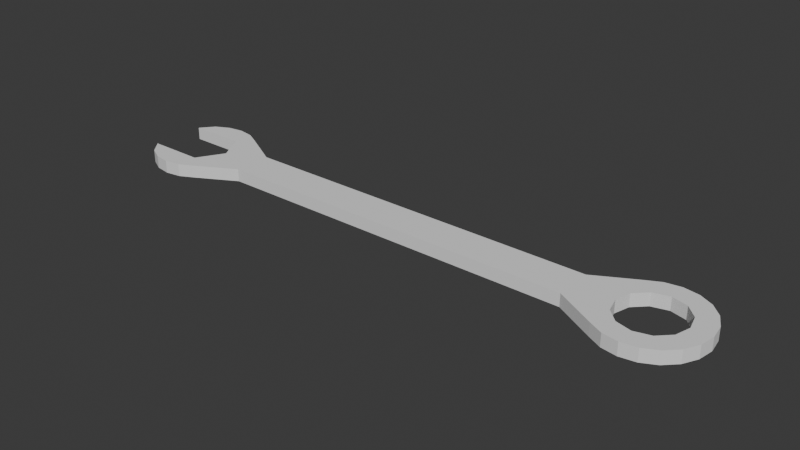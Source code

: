 # Source: spanner.blend  (saved by Blender 4.3.32; exported with 4.5.12 LTS)
import bpy
from mathutils import Matrix  # noqa: F401  (used for matrix-valued properties, if any)

bpy.ops.wm.read_factory_settings(use_empty=True)
scene = bpy.context.scene
scene.name = 'Scene'

# ---- collections
col_collection = bpy.data.collections.new('Collection'); scene.collection.children.link(col_collection)

# ---- world
world_world = bpy.data.worlds.new('World'); scene.world = world_world
world_world.use_nodes = True; world_world.node_tree.nodes.clear()
_N = world_world.node_tree.nodes; _L = world_world.node_tree.links
n0 = _N.new('ShaderNodeOutputWorld'); n0.name = 'World Output'; n0.location = (300, 300)
n1 = _N.new('ShaderNodeBackground'); n1.name = 'Background'; n1.location = (10, 300)
n1.inputs[0].default_value = (0.05088, 0.05088, 0.05088, 1.0)
_L.new(n1.outputs[0], n0.inputs[0])
n0.is_active_output = True
world_world.color = (0.05088, 0.05088, 0.05088)
world_world.sun_shadow_jitter_overblur = 0.0

# ---- meshes
me_circle_001 = bpy.data.meshes.new('Circle.001')
me_circle_001.from_pydata([(4.0, 0.8, 0.0), (3.753, 0.7608, 0.0), (3.53, 0.6472, 0.0), (3.353, 0.4702, 0.0), (3.239, 0.2472, 0.0), (3.2, 0.0, 0.0), (3.239, -0.2472, 0.0), (3.353, -0.4702, 0.0), (3.53, -0.6472, 0.0), (3.753, -0.7608, 0.0), (4.0, -0.8, 0.0), (4.247, -0.7608, 0.0), (4.47, -0.6472, 0.0), (4.647, -0.4702, 0.0), (4.761, -0.2472, 0.0), (4.8, 0.0, 0.0), (4.761, 0.2472, 0.0), (4.647, 0.4702, 0.0), (4.47, 0.6472, 0.0), (4.247, 0.7608, 0.0), (4.0, 0.5, 0.0), (3.75, 0.433, 0.0), (3.567, 0.25, 0.0), (3.5, 0.0, 0.0), (3.567, -0.25, 0.0), (3.75, -0.433, 0.0), (4.0, -0.5, 0.0), (4.25, -0.433, 0.0), (4.433, -0.25, 0.0), (4.5, 0.0, 0.0), (4.433, 0.25, 0.0), (4.25, 0.433, 0.0), (-4.0, 0.8, 0.0), (-4.247, 0.7608, 0.0), (-4.47, 0.6472, 0.0), (-4.647, 0.433, 0.0), (-4.647, -0.4335, 0.0), (-4.47, -0.6472, 0.0), (-4.247, -0.7608, 0.0), (-4.0, -0.8, 0.0), (-3.753, -0.7608, 0.0), (-3.53, -0.6472, 0.0), (-3.353, -0.4702, 0.0), (-3.239, -0.2472, 0.0), (-3.2, 0.0, 0.0), (-3.239, 0.2472, 0.0), (-3.353, 0.4702, 0.0), (-3.53, 0.6472, 0.0), (-3.753, 0.7608, 0.0), (-2.9, -0.3, 0.0), (2.9, -0.3, 0.0), (-2.9, 0.3, 0.0), (2.9, 0.3, 0.0), (-4.25, 0.433, 0.0), (-4.25, -0.433, 0.0), (-3.75, -0.433, 0.0), (-3.5, 0.0, 0.0), (-3.75, 0.433, 0.0)], [], [(49, 50, 52, 51), (3, 2, 52, 50, 8, 7, 6, 5, 4), (3, 4, 22), (23, 22, 4), (4, 5, 23), (5, 6, 23), (24, 23, 6), (6, 7, 24), (7, 8, 25, 24), (8, 9, 25), (26, 25, 9), (9, 10, 26), (10, 11, 26), (27, 26, 11), (11, 12, 27), (12, 13, 28, 27), (13, 14, 28), (29, 28, 14), (14, 15, 29), (15, 16, 29), (30, 29, 16), (16, 17, 30), (17, 18, 31, 30), (18, 19, 31), (20, 31, 19), (19, 0, 20), (0, 1, 20), (21, 20, 1), (1, 2, 21), (2, 3, 22, 21), (42, 41, 49, 51, 47, 46, 45, 44, 43), (34, 35, 53), (36, 37, 54), (44, 45, 56), (56, 43, 44), (57, 32, 53), (46, 57, 56), (45, 46, 56), (55, 54, 39), (43, 56, 42), (56, 55, 42), (41, 55, 40), (47, 48, 57), (46, 47, 57), (48, 32, 57), (42, 55, 41), (40, 55, 39), (39, 54, 38), (37, 38, 54), (32, 33, 53), (33, 34, 53)])
_uv = me_circle_001.uv_layers.new(name='UVMap')
_uv.uv.foreach_set('vector', [0.0, 0.0, 1.0, 0.0, 1.0, 1.0, 0.0, 1.0, 0.0, 0.0, 0.0, 0.0, 1.0, 1.0, 1.0, 0.0, 0.0, 0.0, 0.0, 0.0, 0.0, 0.0, 0.0, 0.0, 0.0, 0.0, 0.0, 0.0, 0.0, 0.0, 0.0, 0.0, 0.0, 0.0, 0.0, 0.0, 0.0, 0.0, 0.0, 0.0, 0.0, 0.0, 0.0, 0.0, 0.0, 0.0, 0.0, 0.0, 0.0, 0.0, 0.0, 0.0, 0.0, 0.0, 0.0, 0.0, 0.0, 0.0, 0.0, 0.0, 0.0, 0.0, 0.0, 0.0, 0.0, 0.0, 0.0, 0.0, 0.0, 0.0, 0.0, 0.0, 0.0, 0.0, 0.0, 0.0, 0.0, 0.0, 0.0, 0.0, 0.0, 0.0, 0.0, 0.0, 0.0, 0.0, 0.0, 0.0, 0.0, 0.0, 0.0, 0.0, 0.0, 0.0, 0.0, 0.0, 0.0, 0.0, 0.0, 0.0, 0.0, 0.0, 0.0, 0.0, 0.0, 0.0, 0.0, 0.0, 0.0, 0.0, 0.0, 0.0, 0.0, 0.0, 0.0, 0.0, 0.0, 0.0, 0.0, 0.0, 0.0, 0.0, 0.0, 0.0, 0.0, 0.0, 0.0, 0.0, 0.0, 0.0, 0.0, 0.0, 0.0, 0.0, 0.0, 0.0, 0.0, 0.0, 0.0, 0.0, 0.0, 0.0, 0.0, 0.0, 0.0, 0.0, 0.0, 0.0, 0.0, 0.0, 0.0, 0.0, 0.0, 0.0, 0.0, 0.0, 0.0, 0.0, 0.0, 0.0, 0.0, 0.0, 0.0, 0.0, 0.0, 0.0, 0.0, 0.0, 0.0, 0.0, 0.0, 0.0, 0.0, 0.0, 0.0, 0.0, 0.0, 0.0, 0.0, 0.0, 0.0, 0.0, 0.0, 0.0, 0.0, 0.0, 0.0, 0.0, 0.0, 0.0, 0.0, 0.0, 0.0, 0.0, 0.0, 0.0, 0.0, 0.0, 0.0, 0.0, 0.0, 0.0, 0.0, 0.0, 0.0, 0.0, 0.0, 0.0, 0.0, 1.0, 0.0, 0.0, 0.0, 0.0, 0.0, 0.0, 0.0, 0.0, 0.0, 0.0, 0.0, 0.0, 0.0, 0.0, 0.0, 0.0, 0.0, 0.0, 0.0, 0.0, 0.0, 0.0, 0.0, 0.0, 0.0, 0.0, 0.0, 0.0, 0.0, 0.0, 0.0, 0.0, 0.0, 0.0, 0.0, 0.0, 0.0, 0.0, 0.0, 0.0, 0.0, 0.0, 0.0, 0.0, 0.0, 0.0, 0.0, 0.0, 0.0, 0.0, 0.0, 0.0, 0.0, 0.0, 0.0, 0.0, 0.0, 0.0, 0.0, 0.0, 0.0, 0.0, 0.0, 0.0, 0.0, 0.0, 0.0, 0.0, 0.0, 0.0, 0.0, 0.0, 0.0, 0.0, 0.0, 0.0, 0.0, 0.0, 0.0, 0.0, 0.0, 0.0, 0.0, 0.0, 0.0, 0.0, 0.0, 0.0, 0.0, 0.0, 0.0, 0.0, 0.0, 0.0, 0.0, 0.0, 0.0, 0.0, 0.0, 0.0, 0.0, 0.0, 0.0, 0.0, 0.0, 0.0, 0.0, 0.0, 0.0, 0.0, 0.0, 0.0, 0.0, 0.0, 0.0, 0.0, 0.0, 0.0, 0.0, 0.0, 0.0, 0.0, 0.0, 0.0, 0.0, 0.0, 0.0, 0.0, 0.0, 0.0])
me_circle_001.update()

# ---- objects
ob_spanner = bpy.data.objects.new('spanner', me_circle_001)

# ---- transforms, parenting, visibility, modifiers, constraints
ob_spanner.location = (0.0, 0.0, 0.0)
_m = ob_spanner.modifiers.new('Solidify', 'SOLIDIFY')
_m.thickness = 0.2
_m.offset = 1.0

# ---- collection membership
col_collection.objects.link(ob_spanner)

# ---- scene / render settings (as saved in the file)
scene.frame_start = 1; scene.frame_end = 250; scene.frame_set(1)
scene.render.engine = 'BLENDER_EEVEE_NEXT'
bpy.context.view_layer.update()

# ---- added for rendering (the .blend has no active camera and no usable light): camera, sun
cam_auto = bpy.data.cameras.new('AutoCamera')
cam_auto.lens = 50.0
cam_auto.sensor_width = 36.0
cam_auto.clip_end = 1000.0
ob_auto_camera = bpy.data.objects.new('AutoCamera', cam_auto)
scene.collection.objects.link(ob_auto_camera)
ob_auto_camera.location = (8.94359, -10.6406, 7.19376)
ob_auto_camera.rotation_euler = (1.09748, -7.21219e-08, 0.694738)
scene.camera = ob_auto_camera
light_auto_sun = bpy.data.lights.new('AutoSun', 'SUN')
light_auto_sun.energy = 3.0
light_auto_sun.angle = 0.0523599
ob_auto_sun = bpy.data.objects.new('AutoSun', light_auto_sun)
scene.collection.objects.link(ob_auto_sun)
ob_auto_sun.rotation_euler = (0.872665, 0.174533, 0.523599)
bpy.context.view_layer.update()
